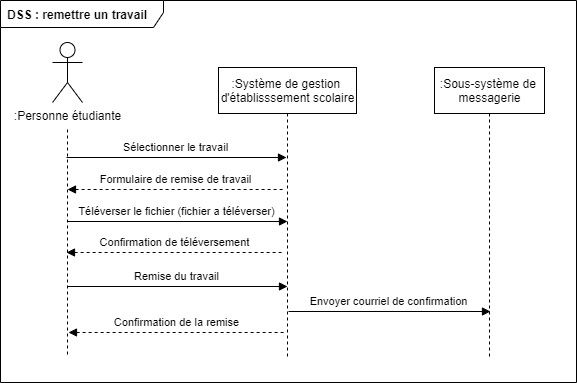

The diagram above was exported from draw.io. Its source (the exported page's mxGraphModel, read from the mxfile embedded in the PNG):
<mxGraphModel dx="1408" dy="851" grid="0" gridSize="10" guides="1" tooltips="1" connect="1" arrows="1" fold="1" page="0" pageScale="1" pageWidth="1100" pageHeight="850" math="0" shadow="0">
  <root>
    <mxCell id="-73GIY_OPriFikSxb9F1-0" />
    <mxCell id="-73GIY_OPriFikSxb9F1-1" parent="-73GIY_OPriFikSxb9F1-0" />
    <mxCell id="gFt1emSEp8WBzmec2PT3-0" style="edgeStyle=orthogonalEdgeStyle;rounded=0;orthogonalLoop=1;jettySize=auto;html=1;dashed=1;endArrow=none;endFill=0;" parent="-73GIY_OPriFikSxb9F1-1" edge="1">
      <mxGeometry relative="1" as="geometry">
        <mxPoint x="342" y="416" as="targetPoint" />
        <mxPoint x="342" y="189" as="sourcePoint" />
      </mxGeometry>
    </mxCell>
    <mxCell id="gFt1emSEp8WBzmec2PT3-1" value=":Personne étudiante" style="shape=umlActor;verticalLabelPosition=bottom;verticalAlign=top;html=1;" parent="-73GIY_OPriFikSxb9F1-1" vertex="1">
      <mxGeometry x="327" y="102" width="30" height="60" as="geometry" />
    </mxCell>
    <mxCell id="gFt1emSEp8WBzmec2PT3-2" style="edgeStyle=orthogonalEdgeStyle;rounded=0;orthogonalLoop=1;jettySize=auto;html=1;exitX=0.5;exitY=1;exitDx=0;exitDy=0;dashed=1;endArrow=none;endFill=0;" parent="-73GIY_OPriFikSxb9F1-1" source="gFt1emSEp8WBzmec2PT3-3" edge="1">
      <mxGeometry relative="1" as="geometry">
        <mxPoint x="562" y="419" as="targetPoint" />
      </mxGeometry>
    </mxCell>
    <mxCell id="gFt1emSEp8WBzmec2PT3-3" value=":Système de gestion &lt;br&gt;d'établisssement scolaire" style="text;html=1;align=center;verticalAlign=middle;dashed=0;fillColor=#ffffff;strokeColor=#000000;" parent="-73GIY_OPriFikSxb9F1-1" vertex="1">
      <mxGeometry x="493" y="127" width="138" height="46" as="geometry" />
    </mxCell>
    <mxCell id="gFt1emSEp8WBzmec2PT3-5" value=":Sous-système de &lt;br&gt;messagerie" style="text;html=1;align=center;verticalAlign=middle;dashed=0;fillColor=#ffffff;strokeColor=#000000;" parent="-73GIY_OPriFikSxb9F1-1" vertex="1">
      <mxGeometry x="709" y="127" width="110" height="46" as="geometry" />
    </mxCell>
    <mxCell id="gFt1emSEp8WBzmec2PT3-7" style="edgeStyle=orthogonalEdgeStyle;rounded=0;orthogonalLoop=1;jettySize=auto;html=1;exitX=0.5;exitY=1;exitDx=0;exitDy=0;dashed=1;endArrow=none;endFill=0;" parent="-73GIY_OPriFikSxb9F1-1" source="gFt1emSEp8WBzmec2PT3-5" edge="1">
      <mxGeometry relative="1" as="geometry">
        <mxPoint x="764" y="417" as="targetPoint" />
        <mxPoint x="824" y="183" as="sourcePoint" />
        <Array as="points">
          <mxPoint x="764" y="410" />
        </Array>
      </mxGeometry>
    </mxCell>
    <mxCell id="UCfZZB4Y5d5nTEz2NOx4-0" value="Sélectionner le travail" style="endArrow=block;html=1;rounded=0;endFill=1;" parent="-73GIY_OPriFikSxb9F1-1" edge="1">
      <mxGeometry x="-0.0074" y="10" width="50" height="50" relative="1" as="geometry">
        <mxPoint x="341" y="217" as="sourcePoint" />
        <mxPoint x="561" y="217" as="targetPoint" />
        <mxPoint as="offset" />
      </mxGeometry>
    </mxCell>
    <mxCell id="CT1AzZQmSbTP7QnqphhI-0" value="Formulaire de remise de travail" style="endArrow=none;html=1;rounded=0;endFill=0;startArrow=block;startFill=1;dashed=1;" parent="-73GIY_OPriFikSxb9F1-1" edge="1">
      <mxGeometry x="-0.0074" y="10" width="50" height="50" relative="1" as="geometry">
        <mxPoint x="342" y="249" as="sourcePoint" />
        <mxPoint x="560" y="249" as="targetPoint" />
        <mxPoint as="offset" />
      </mxGeometry>
    </mxCell>
    <mxCell id="CT1AzZQmSbTP7QnqphhI-1" value="Téléverser le fichier (fichier a téléverser)" style="endArrow=block;html=1;rounded=0;endFill=1;" parent="-73GIY_OPriFikSxb9F1-1" edge="1">
      <mxGeometry x="-0.0074" y="10" width="50" height="50" relative="1" as="geometry">
        <mxPoint x="342" y="281" as="sourcePoint" />
        <mxPoint x="562" y="281" as="targetPoint" />
        <mxPoint as="offset" />
      </mxGeometry>
    </mxCell>
    <mxCell id="CT1AzZQmSbTP7QnqphhI-2" value="Confirmation de téléversement" style="endArrow=none;html=1;rounded=0;endFill=0;startArrow=block;startFill=1;dashed=1;" parent="-73GIY_OPriFikSxb9F1-1" edge="1">
      <mxGeometry x="-0.0074" y="10" width="50" height="50" relative="1" as="geometry">
        <mxPoint x="341" y="312" as="sourcePoint" />
        <mxPoint x="559" y="312" as="targetPoint" />
        <mxPoint as="offset" />
      </mxGeometry>
    </mxCell>
    <mxCell id="CT1AzZQmSbTP7QnqphhI-4" value="Remise du travail" style="endArrow=block;html=1;rounded=0;endFill=1;" parent="-73GIY_OPriFikSxb9F1-1" edge="1">
      <mxGeometry x="-0.0074" y="10" width="50" height="50" relative="1" as="geometry">
        <mxPoint x="342" y="346" as="sourcePoint" />
        <mxPoint x="562" y="346" as="targetPoint" />
        <mxPoint as="offset" />
      </mxGeometry>
    </mxCell>
    <mxCell id="CT1AzZQmSbTP7QnqphhI-5" value="Envoyer courriel de confirmation" style="endArrow=block;html=1;rounded=0;endFill=1;" parent="-73GIY_OPriFikSxb9F1-1" edge="1">
      <mxGeometry x="-0.0074" y="10" width="50" height="50" relative="1" as="geometry">
        <mxPoint x="563" y="371" as="sourcePoint" />
        <mxPoint x="765" y="371" as="targetPoint" />
        <mxPoint as="offset" />
      </mxGeometry>
    </mxCell>
    <mxCell id="CT1AzZQmSbTP7QnqphhI-7" value="Confirmation de la remise" style="endArrow=none;html=1;rounded=0;endFill=0;startArrow=block;startFill=1;dashed=1;" parent="-73GIY_OPriFikSxb9F1-1" edge="1">
      <mxGeometry x="-0.0074" y="10" width="50" height="50" relative="1" as="geometry">
        <mxPoint x="343" y="392" as="sourcePoint" />
        <mxPoint x="561" y="392" as="targetPoint" />
        <mxPoint as="offset" />
      </mxGeometry>
    </mxCell>
    <mxCell id="CwGhxf45aJVRY4LFvYWS-0" value="&lt;b&gt;DSS : remettre un travail&lt;/b&gt;" style="shape=umlFrame;whiteSpace=wrap;html=1;width=163;height=27;boundedLbl=1;verticalAlign=middle;align=left;spacingLeft=5;" vertex="1" parent="-73GIY_OPriFikSxb9F1-1">
      <mxGeometry x="275" y="60" width="576" height="382" as="geometry" />
    </mxCell>
  </root>
</mxGraphModel>